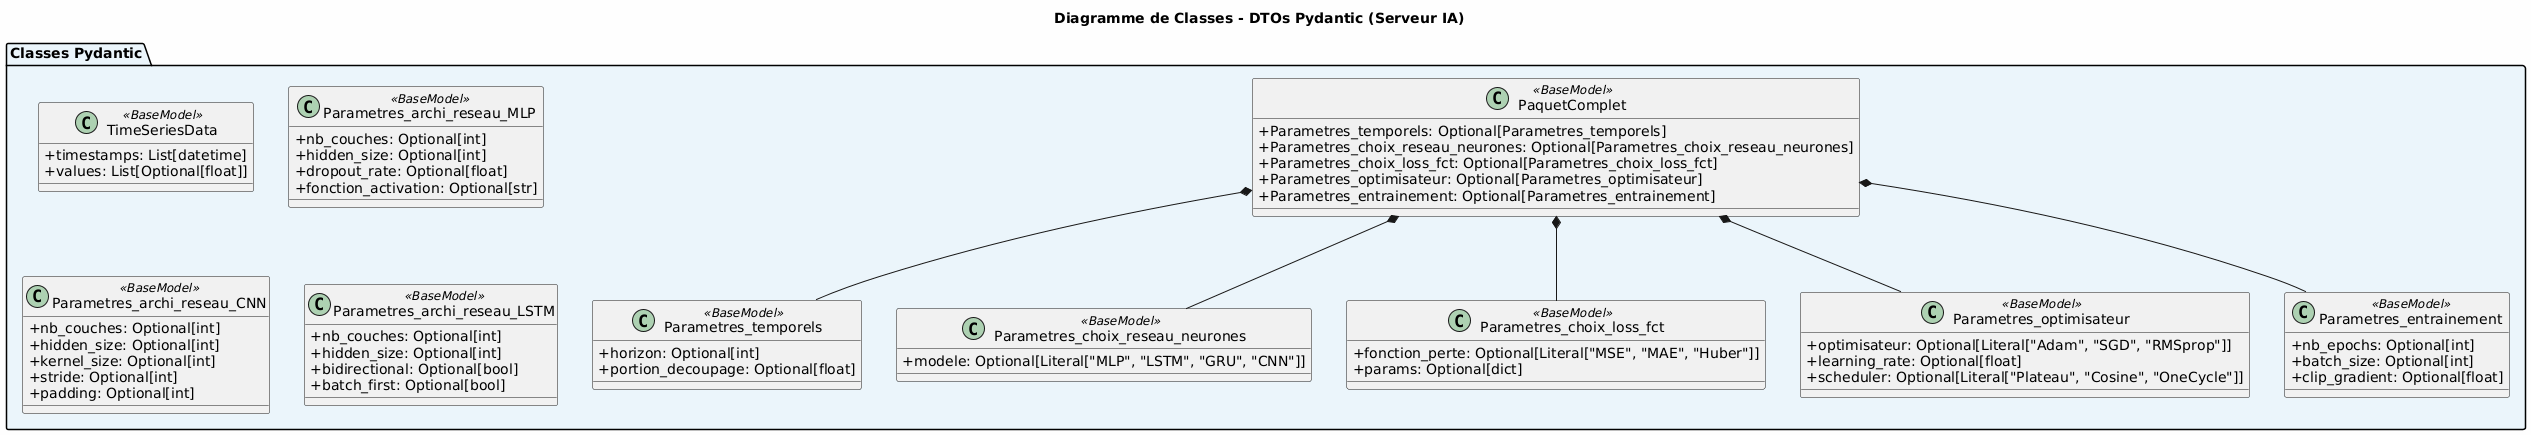

The diagram above was rendered by PlantUML. Its source (embedded in the PNG):
@startuml
skinparam classAttributeIconSize 0
skinparam backgroundColor #FEFEFE

title Diagramme de Classes - DTOs Pydantic (Serveur IA)

package "Classes Pydantic" #EBF5FB {
  class TimeSeriesData <<BaseModel>> {
    + timestamps: List[datetime]
    + values: List[Optional[float]]
  }
  
  class PaquetComplet <<BaseModel>> {
    + Parametres_temporels: Optional[Parametres_temporels]
    + Parametres_choix_reseau_neurones: Optional[Parametres_choix_reseau_neurones]
    + Parametres_choix_loss_fct: Optional[Parametres_choix_loss_fct]
    + Parametres_optimisateur: Optional[Parametres_optimisateur]
    + Parametres_entrainement: Optional[Parametres_entrainement]
  }
  
  class Parametres_temporels <<BaseModel>> {
    + horizon: Optional[int]
    + portion_decoupage: Optional[float]
  }
  
  class Parametres_choix_reseau_neurones <<BaseModel>> {
    + modele: Optional[Literal["MLP", "LSTM", "GRU", "CNN"]]
  }
  
  class Parametres_choix_loss_fct <<BaseModel>> {
    + fonction_perte: Optional[Literal["MSE", "MAE", "Huber"]]
    + params: Optional[dict]
  }
  
  class Parametres_optimisateur <<BaseModel>> {
    + optimisateur: Optional[Literal["Adam", "SGD", "RMSprop"]]
    + learning_rate: Optional[float]
    + scheduler: Optional[Literal["Plateau", "Cosine", "OneCycle"]]
  }
  
  class Parametres_entrainement <<BaseModel>> {
    + nb_epochs: Optional[int]
    + batch_size: Optional[int]
    + clip_gradient: Optional[float]
  }
  
  class Parametres_archi_reseau_MLP <<BaseModel>> {
    + nb_couches: Optional[int]
    + hidden_size: Optional[int]
    + dropout_rate: Optional[float]
    + fonction_activation: Optional[str]
  }
  
  class Parametres_archi_reseau_CNN <<BaseModel>> {
    + nb_couches: Optional[int]
    + hidden_size: Optional[int]
    + kernel_size: Optional[int]
    + stride: Optional[int]
    + padding: Optional[int]
  }
  
  class Parametres_archi_reseau_LSTM <<BaseModel>> {
    + nb_couches: Optional[int]
    + hidden_size: Optional[int]
    + bidirectional: Optional[bool]
    + batch_first: Optional[bool]
  }
}

PaquetComplet *-- Parametres_temporels
PaquetComplet *-- Parametres_choix_reseau_neurones
PaquetComplet *-- Parametres_choix_loss_fct
PaquetComplet *-- Parametres_optimisateur
PaquetComplet *-- Parametres_entrainement
@enduml